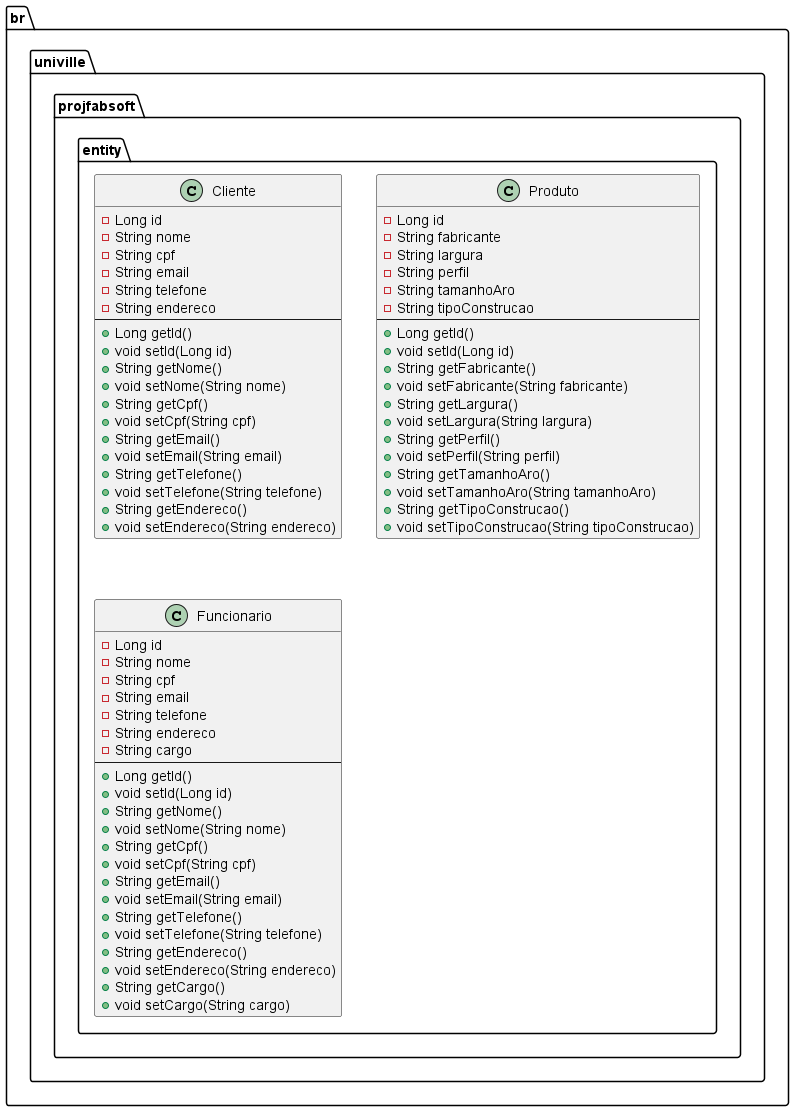

The diagram above was rendered by PlantUML. Its source (embedded in the PNG):
@startuml
package br.univille.projfabsoft.entity {
    class Cliente {
        - Long id
        - String nome
        - String cpf
        - String email
        - String telefone
        - String endereco
        --
        + Long getId()
        + void setId(Long id)
        + String getNome()
        + void setNome(String nome)
        + String getCpf()
        + void setCpf(String cpf)
        + String getEmail()
        + void setEmail(String email)
        + String getTelefone()
        + void setTelefone(String telefone)
        + String getEndereco()
        + void setEndereco(String endereco)
    }

    class Produto {
        - Long id
        - String fabricante
        - String largura
        - String perfil
        - String tamanhoAro
        - String tipoConstrucao
        --
        + Long getId()
        + void setId(Long id)
        + String getFabricante()
        + void setFabricante(String fabricante)
        + String getLargura()
        + void setLargura(String largura)
        + String getPerfil()
        + void setPerfil(String perfil)
        + String getTamanhoAro()
        + void setTamanhoAro(String tamanhoAro)
        + String getTipoConstrucao()
        + void setTipoConstrucao(String tipoConstrucao)
    }

    class Funcionario {
        - Long id
        - String nome
        - String cpf
        - String email
        - String telefone
        - String endereco
        - String cargo
        --
        + Long getId()
        + void setId(Long id)
        + String getNome()
        + void setNome(String nome)
        + String getCpf()
        + void setCpf(String cpf)
        + String getEmail()
        + void setEmail(String email)
        + String getTelefone()
        + void setTelefone(String telefone)
        + String getEndereco()
        + void setEndereco(String endereco)
        + String getCargo()
        + void setCargo(String cargo)
    }
}
@enduml